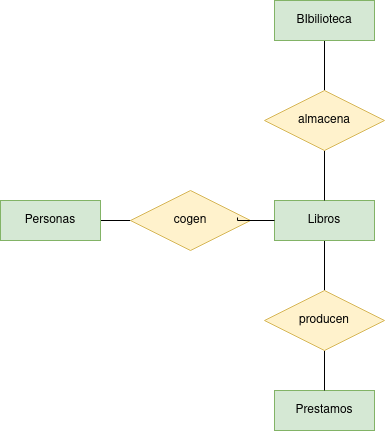

The diagram above was exported from draw.io. Its source (the exported page's mxGraphModel, read from the mxfile embedded in the PNG):
<mxGraphModel dx="1434" dy="752" grid="1" gridSize="10" guides="1" tooltips="1" connect="1" arrows="1" fold="1" page="1" pageScale="1" pageWidth="827" pageHeight="1169" math="0" shadow="0">
  <root>
    <mxCell id="0" />
    <mxCell id="1" parent="0" />
    <mxCell id="Nga69szwNT2FHX38_hGU-11" style="edgeStyle=orthogonalEdgeStyle;rounded=0;orthogonalLoop=1;jettySize=auto;html=1;exitX=0.5;exitY=1;exitDx=0;exitDy=0;endArrow=none;endFill=0;" edge="1" parent="1" source="Nga69szwNT2FHX38_hGU-2" target="Nga69szwNT2FHX38_hGU-8">
      <mxGeometry relative="1" as="geometry" />
    </mxCell>
    <mxCell id="Nga69szwNT2FHX38_hGU-2" value="Libros" style="whiteSpace=wrap;html=1;align=center;fillColor=#d5e8d4;strokeColor=#82b366;" vertex="1" parent="1">
      <mxGeometry x="364" y="360" width="100" height="40" as="geometry" />
    </mxCell>
    <mxCell id="Nga69szwNT2FHX38_hGU-14" style="edgeStyle=orthogonalEdgeStyle;rounded=0;orthogonalLoop=1;jettySize=auto;html=1;exitX=1;exitY=0.5;exitDx=0;exitDy=0;entryX=0;entryY=0.5;entryDx=0;entryDy=0;endArrow=none;endFill=0;" edge="1" parent="1" source="Nga69szwNT2FHX38_hGU-3" target="Nga69szwNT2FHX38_hGU-6">
      <mxGeometry relative="1" as="geometry" />
    </mxCell>
    <mxCell id="Nga69szwNT2FHX38_hGU-3" value="Personas" style="whiteSpace=wrap;html=1;align=center;fillColor=#d5e8d4;strokeColor=#82b366;" vertex="1" parent="1">
      <mxGeometry x="90" y="360" width="100" height="40" as="geometry" />
    </mxCell>
    <mxCell id="Nga69szwNT2FHX38_hGU-9" style="edgeStyle=orthogonalEdgeStyle;rounded=0;orthogonalLoop=1;jettySize=auto;html=1;exitX=0.5;exitY=1;exitDx=0;exitDy=0;endArrow=none;endFill=0;" edge="1" parent="1" source="Nga69szwNT2FHX38_hGU-4" target="Nga69szwNT2FHX38_hGU-7">
      <mxGeometry relative="1" as="geometry" />
    </mxCell>
    <mxCell id="Nga69szwNT2FHX38_hGU-4" value="BIbilioteca" style="whiteSpace=wrap;html=1;align=center;fillColor=#d5e8d4;strokeColor=#82b366;" vertex="1" parent="1">
      <mxGeometry x="364" y="160" width="100" height="40" as="geometry" />
    </mxCell>
    <mxCell id="Nga69szwNT2FHX38_hGU-5" value="Prestamos" style="whiteSpace=wrap;html=1;align=center;fillColor=#d5e8d4;strokeColor=#82b366;" vertex="1" parent="1">
      <mxGeometry x="364" y="550" width="100" height="40" as="geometry" />
    </mxCell>
    <mxCell id="Nga69szwNT2FHX38_hGU-6" value="cogen" style="shape=rhombus;perimeter=rhombusPerimeter;whiteSpace=wrap;html=1;align=center;fillColor=#fff2cc;strokeColor=#d6b656;" vertex="1" parent="1">
      <mxGeometry x="220" y="350" width="120" height="60" as="geometry" />
    </mxCell>
    <mxCell id="Nga69szwNT2FHX38_hGU-10" style="edgeStyle=orthogonalEdgeStyle;rounded=0;orthogonalLoop=1;jettySize=auto;html=1;exitX=0.5;exitY=1;exitDx=0;exitDy=0;endArrow=none;endFill=0;" edge="1" parent="1" source="Nga69szwNT2FHX38_hGU-7" target="Nga69szwNT2FHX38_hGU-2">
      <mxGeometry relative="1" as="geometry" />
    </mxCell>
    <mxCell id="Nga69szwNT2FHX38_hGU-7" value="almacena" style="shape=rhombus;perimeter=rhombusPerimeter;whiteSpace=wrap;html=1;align=center;fillColor=#fff2cc;strokeColor=#d6b656;" vertex="1" parent="1">
      <mxGeometry x="354" y="250" width="120" height="60" as="geometry" />
    </mxCell>
    <mxCell id="Nga69szwNT2FHX38_hGU-12" style="edgeStyle=orthogonalEdgeStyle;rounded=0;orthogonalLoop=1;jettySize=auto;html=1;exitX=0.5;exitY=1;exitDx=0;exitDy=0;endArrow=none;endFill=0;" edge="1" parent="1" source="Nga69szwNT2FHX38_hGU-8" target="Nga69szwNT2FHX38_hGU-5">
      <mxGeometry relative="1" as="geometry" />
    </mxCell>
    <mxCell id="Nga69szwNT2FHX38_hGU-8" value="producen" style="shape=rhombus;perimeter=rhombusPerimeter;whiteSpace=wrap;html=1;align=center;fillColor=#fff2cc;strokeColor=#d6b656;" vertex="1" parent="1">
      <mxGeometry x="354" y="450" width="120" height="60" as="geometry" />
    </mxCell>
    <mxCell id="Nga69szwNT2FHX38_hGU-13" style="edgeStyle=orthogonalEdgeStyle;rounded=0;orthogonalLoop=1;jettySize=auto;html=1;exitX=0;exitY=0.5;exitDx=0;exitDy=0;entryX=0.892;entryY=0.45;entryDx=0;entryDy=0;entryPerimeter=0;endArrow=none;endFill=0;" edge="1" parent="1" source="Nga69szwNT2FHX38_hGU-2" target="Nga69szwNT2FHX38_hGU-6">
      <mxGeometry relative="1" as="geometry" />
    </mxCell>
  </root>
</mxGraphModel>